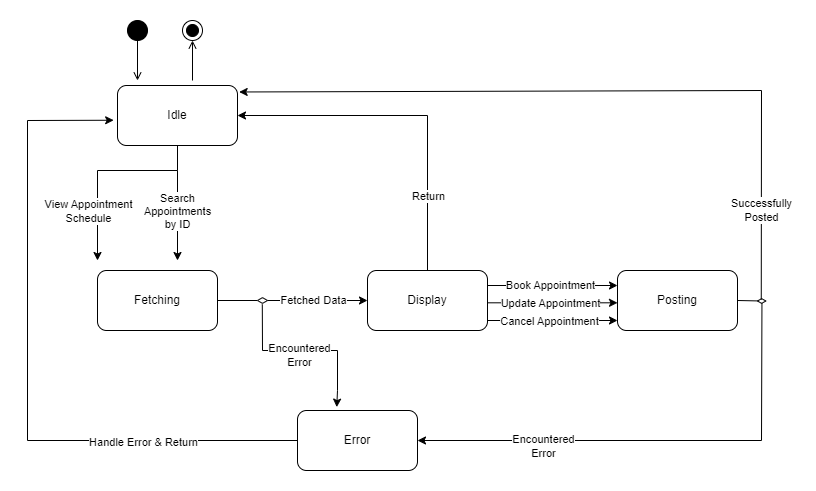

The diagram above was exported from draw.io. Its source (the exported page's mxGraphModel, read from the mxfile embedded in the PNG):
<mxGraphModel dx="1050" dy="541" grid="1" gridSize="10" guides="1" tooltips="1" connect="1" arrows="1" fold="1" page="1" pageScale="1" pageWidth="850" pageHeight="1100" math="0" shadow="0">
  <root>
    <mxCell id="0" />
    <mxCell id="1" parent="0" />
    <mxCell id="hd6El5rDbitvNQEHEM2J-1" value="" style="ellipse;html=1;fillColor=#000000;" parent="1" vertex="1">
      <mxGeometry x="160" y="100" width="20" height="20" as="geometry" />
    </mxCell>
    <mxCell id="hd6El5rDbitvNQEHEM2J-2" value="" style="endArrow=open;html=1;rounded=0;align=center;verticalAlign=top;endFill=0;labelBackgroundColor=none;endSize=6;" parent="1" source="hd6El5rDbitvNQEHEM2J-1" edge="1">
      <mxGeometry relative="1" as="geometry">
        <mxPoint x="170" y="160" as="targetPoint" />
      </mxGeometry>
    </mxCell>
    <mxCell id="hd6El5rDbitvNQEHEM2J-4" value="Idle" style="rounded=1;whiteSpace=wrap;html=1;" parent="1" vertex="1">
      <mxGeometry x="150" y="165" width="120" height="60" as="geometry" />
    </mxCell>
    <mxCell id="hd6El5rDbitvNQEHEM2J-5" value="" style="endArrow=classic;html=1;rounded=0;exitX=0.5;exitY=1;exitDx=0;exitDy=0;" parent="1" source="hd6El5rDbitvNQEHEM2J-4" edge="1">
      <mxGeometry width="50" height="50" relative="1" as="geometry">
        <mxPoint x="209.65999999999997" y="240" as="sourcePoint" />
        <mxPoint x="130" y="340" as="targetPoint" />
        <Array as="points">
          <mxPoint x="210" y="250" />
          <mxPoint x="130" y="250" />
        </Array>
      </mxGeometry>
    </mxCell>
    <mxCell id="hd6El5rDbitvNQEHEM2J-7" value="View Appointment &lt;br&gt;Schedule" style="edgeLabel;html=1;align=center;verticalAlign=middle;resizable=0;points=[];" parent="hd6El5rDbitvNQEHEM2J-5" connectable="0" vertex="1">
      <mxGeometry x="-0.436" y="-1" relative="1" as="geometry">
        <mxPoint x="-60" y="41" as="offset" />
      </mxGeometry>
    </mxCell>
    <mxCell id="hd6El5rDbitvNQEHEM2J-6" value="Fetching" style="rounded=1;whiteSpace=wrap;html=1;" parent="1" vertex="1">
      <mxGeometry x="130" y="350" width="120" height="60" as="geometry" />
    </mxCell>
    <mxCell id="hd6El5rDbitvNQEHEM2J-14" value="" style="endArrow=classic;html=1;rounded=0;" parent="1" edge="1">
      <mxGeometry width="50" height="50" relative="1" as="geometry">
        <mxPoint x="210" y="250" as="sourcePoint" />
        <mxPoint x="210" y="340" as="targetPoint" />
      </mxGeometry>
    </mxCell>
    <mxCell id="hd6El5rDbitvNQEHEM2J-16" value="Search&lt;br style=&quot;border-color: var(--border-color);&quot;&gt;Appointments&lt;br style=&quot;border-color: var(--border-color);&quot;&gt;by ID" style="edgeLabel;html=1;align=center;verticalAlign=middle;resizable=0;points=[];" parent="1" connectable="0" vertex="1">
      <mxGeometry x="209.99758620689647" y="290" as="geometry" />
    </mxCell>
    <mxCell id="hd6El5rDbitvNQEHEM2J-17" value="" style="endArrow=none;html=1;rounded=0;exitX=1;exitY=0.5;exitDx=0;exitDy=0;" parent="1" source="hd6El5rDbitvNQEHEM2J-6" edge="1">
      <mxGeometry width="50" height="50" relative="1" as="geometry">
        <mxPoint x="430" y="290" as="sourcePoint" />
        <mxPoint x="290" y="380" as="targetPoint" />
      </mxGeometry>
    </mxCell>
    <mxCell id="hd6El5rDbitvNQEHEM2J-18" value="" style="html=1;whiteSpace=wrap;aspect=fixed;shape=isoRectangle;" parent="1" vertex="1">
      <mxGeometry x="290" y="377" width="10" height="6" as="geometry" />
    </mxCell>
    <mxCell id="hd6El5rDbitvNQEHEM2J-19" value="" style="endArrow=classic;html=1;rounded=0;" parent="1" edge="1">
      <mxGeometry width="50" height="50" relative="1" as="geometry">
        <mxPoint x="300" y="380" as="sourcePoint" />
        <mxPoint x="400" y="380" as="targetPoint" />
      </mxGeometry>
    </mxCell>
    <mxCell id="hd6El5rDbitvNQEHEM2J-21" value="Fetched Data" style="edgeLabel;html=1;align=center;verticalAlign=middle;resizable=0;points=[];" parent="1" connectable="0" vertex="1">
      <mxGeometry x="346.9975862068965" y="380" as="geometry">
        <mxPoint x="-1" y="-1" as="offset" />
      </mxGeometry>
    </mxCell>
    <mxCell id="hd6El5rDbitvNQEHEM2J-22" value="Display" style="rounded=1;whiteSpace=wrap;html=1;" parent="1" vertex="1">
      <mxGeometry x="400" y="350" width="120" height="60" as="geometry" />
    </mxCell>
    <mxCell id="hd6El5rDbitvNQEHEM2J-23" value="Error" style="rounded=1;whiteSpace=wrap;html=1;" parent="1" vertex="1">
      <mxGeometry x="330" y="490" width="120" height="60" as="geometry" />
    </mxCell>
    <mxCell id="hd6El5rDbitvNQEHEM2J-24" value="" style="endArrow=classic;html=1;rounded=0;exitX=0.479;exitY=1.149;exitDx=0;exitDy=0;exitPerimeter=0;entryX=0.327;entryY=-0.056;entryDx=0;entryDy=0;entryPerimeter=0;" parent="1" source="hd6El5rDbitvNQEHEM2J-18" target="hd6El5rDbitvNQEHEM2J-23" edge="1">
      <mxGeometry width="50" height="50" relative="1" as="geometry">
        <mxPoint x="294" y="385" as="sourcePoint" />
        <mxPoint x="360" y="480" as="targetPoint" />
        <Array as="points">
          <mxPoint x="295" y="430" />
          <mxPoint x="370" y="430" />
          <mxPoint x="370" y="470" />
        </Array>
      </mxGeometry>
    </mxCell>
    <mxCell id="hd6El5rDbitvNQEHEM2J-25" value="Encountered&lt;br&gt;Error" style="edgeLabel;html=1;align=center;verticalAlign=middle;resizable=0;points=[];" parent="1" connectable="0" vertex="1">
      <mxGeometry x="365.9975862068965" y="399" as="geometry">
        <mxPoint x="-34" y="35" as="offset" />
      </mxGeometry>
    </mxCell>
    <mxCell id="hd6El5rDbitvNQEHEM2J-26" value="" style="endArrow=classic;html=1;rounded=0;exitX=1;exitY=0.25;exitDx=0;exitDy=0;" parent="1" source="hd6El5rDbitvNQEHEM2J-22" edge="1">
      <mxGeometry width="50" height="50" relative="1" as="geometry">
        <mxPoint x="430" y="360" as="sourcePoint" />
        <mxPoint x="650" y="365" as="targetPoint" />
      </mxGeometry>
    </mxCell>
    <mxCell id="hd6El5rDbitvNQEHEM2J-27" value="Book Appointment" style="edgeLabel;html=1;align=center;verticalAlign=middle;resizable=0;points=[];" parent="1" connectable="0" vertex="1">
      <mxGeometry x="616.9975862068965" y="329" as="geometry">
        <mxPoint x="-34" y="35" as="offset" />
      </mxGeometry>
    </mxCell>
    <mxCell id="hd6El5rDbitvNQEHEM2J-28" value="" style="endArrow=classic;html=1;rounded=0;exitX=1;exitY=0.5;exitDx=0;exitDy=0;" parent="1" edge="1">
      <mxGeometry width="50" height="50" relative="1" as="geometry">
        <mxPoint x="519.9999999999998" y="382.31" as="sourcePoint" />
        <mxPoint x="650" y="382.31" as="targetPoint" />
      </mxGeometry>
    </mxCell>
    <mxCell id="hd6El5rDbitvNQEHEM2J-29" value="Update Appointment" style="edgeLabel;html=1;align=center;verticalAlign=middle;resizable=0;points=[];" parent="1" connectable="0" vertex="1">
      <mxGeometry x="616.9975862068965" y="347.31" as="geometry">
        <mxPoint x="-34" y="35" as="offset" />
      </mxGeometry>
    </mxCell>
    <mxCell id="hd6El5rDbitvNQEHEM2J-30" value="" style="endArrow=classic;html=1;rounded=0;exitX=1;exitY=0.75;exitDx=0;exitDy=0;" parent="1" edge="1">
      <mxGeometry width="50" height="50" relative="1" as="geometry">
        <mxPoint x="520.0000000000002" y="400" as="sourcePoint" />
        <mxPoint x="650" y="400" as="targetPoint" />
      </mxGeometry>
    </mxCell>
    <mxCell id="hd6El5rDbitvNQEHEM2J-31" value="Cancel Appointment" style="edgeLabel;html=1;align=center;verticalAlign=middle;resizable=0;points=[];" parent="1" connectable="0" vertex="1">
      <mxGeometry x="615.9975862068965" y="365.31" as="geometry">
        <mxPoint x="-34" y="35" as="offset" />
      </mxGeometry>
    </mxCell>
    <mxCell id="hd6El5rDbitvNQEHEM2J-32" value="Posting" style="rounded=1;whiteSpace=wrap;html=1;" parent="1" vertex="1">
      <mxGeometry x="650" y="350" width="120" height="60" as="geometry" />
    </mxCell>
    <mxCell id="hd6El5rDbitvNQEHEM2J-33" value="" style="endArrow=none;html=1;rounded=0;exitX=1;exitY=0.5;exitDx=0;exitDy=0;" parent="1" source="hd6El5rDbitvNQEHEM2J-32" target="hd6El5rDbitvNQEHEM2J-34" edge="1">
      <mxGeometry width="50" height="50" relative="1" as="geometry">
        <mxPoint x="430" y="410" as="sourcePoint" />
        <mxPoint x="790" y="380" as="targetPoint" />
      </mxGeometry>
    </mxCell>
    <mxCell id="hd6El5rDbitvNQEHEM2J-34" value="" style="html=1;whiteSpace=wrap;aspect=fixed;shape=isoRectangle;" parent="1" vertex="1">
      <mxGeometry x="790" y="378" width="8.33" height="5" as="geometry" />
    </mxCell>
    <mxCell id="hd6El5rDbitvNQEHEM2J-35" value="" style="endArrow=classic;html=1;rounded=0;exitX=0.534;exitY=0.903;exitDx=0;exitDy=0;exitPerimeter=0;entryX=1;entryY=0.5;entryDx=0;entryDy=0;" parent="1" source="hd6El5rDbitvNQEHEM2J-34" target="hd6El5rDbitvNQEHEM2J-23" edge="1">
      <mxGeometry width="50" height="50" relative="1" as="geometry">
        <mxPoint x="430" y="410" as="sourcePoint" />
        <mxPoint x="794" y="530" as="targetPoint" />
        <Array as="points">
          <mxPoint x="794" y="520" />
        </Array>
      </mxGeometry>
    </mxCell>
    <mxCell id="hd6El5rDbitvNQEHEM2J-36" value="Encountered&lt;br&gt;Error" style="edgeLabel;html=1;align=center;verticalAlign=middle;resizable=0;points=[];" parent="1" connectable="0" vertex="1">
      <mxGeometry x="609.9975862068965" y="490" as="geometry">
        <mxPoint x="-34" y="35" as="offset" />
      </mxGeometry>
    </mxCell>
    <mxCell id="hd6El5rDbitvNQEHEM2J-37" value="" style="endArrow=classic;html=1;rounded=0;exitX=0.5;exitY=0;exitDx=0;exitDy=0;entryX=1;entryY=0.5;entryDx=0;entryDy=0;" parent="1" source="hd6El5rDbitvNQEHEM2J-22" target="hd6El5rDbitvNQEHEM2J-4" edge="1">
      <mxGeometry width="50" height="50" relative="1" as="geometry">
        <mxPoint x="450" y="347.31" as="sourcePoint" />
        <mxPoint x="500" y="297.31" as="targetPoint" />
        <Array as="points">
          <mxPoint x="460" y="195" />
        </Array>
      </mxGeometry>
    </mxCell>
    <mxCell id="hd6El5rDbitvNQEHEM2J-38" value="Return" style="edgeLabel;html=1;align=center;verticalAlign=middle;resizable=0;points=[];" parent="1" connectable="0" vertex="1">
      <mxGeometry x="333.9975862068965" y="420" as="geometry">
        <mxPoint x="127" y="-145" as="offset" />
      </mxGeometry>
    </mxCell>
    <mxCell id="hd6El5rDbitvNQEHEM2J-40" value="" style="endArrow=classic;html=1;rounded=0;exitX=0.451;exitY=0.214;exitDx=0;exitDy=0;exitPerimeter=0;entryX=1.014;entryY=0.108;entryDx=0;entryDy=0;entryPerimeter=0;" parent="1" source="hd6El5rDbitvNQEHEM2J-34" target="hd6El5rDbitvNQEHEM2J-4" edge="1">
      <mxGeometry width="50" height="50" relative="1" as="geometry">
        <mxPoint x="430" y="340" as="sourcePoint" />
        <mxPoint x="280" y="170" as="targetPoint" />
        <Array as="points">
          <mxPoint x="794" y="170" />
        </Array>
      </mxGeometry>
    </mxCell>
    <mxCell id="hd6El5rDbitvNQEHEM2J-41" value="" style="endArrow=classic;html=1;rounded=0;exitX=0;exitY=0.5;exitDx=0;exitDy=0;entryX=-0.032;entryY=0.579;entryDx=0;entryDy=0;entryPerimeter=0;" parent="1" source="hd6El5rDbitvNQEHEM2J-23" target="hd6El5rDbitvNQEHEM2J-4" edge="1">
      <mxGeometry width="50" height="50" relative="1" as="geometry">
        <mxPoint x="430" y="340" as="sourcePoint" />
        <mxPoint x="60" y="170" as="targetPoint" />
        <Array as="points">
          <mxPoint x="60" y="520" />
          <mxPoint x="60" y="200" />
        </Array>
      </mxGeometry>
    </mxCell>
    <mxCell id="hd6El5rDbitvNQEHEM2J-42" value="Handle Error &amp;amp; Return" style="edgeLabel;html=1;align=center;verticalAlign=middle;resizable=0;points=[];" parent="1" connectable="0" vertex="1">
      <mxGeometry x="209.99758620689647" y="486" as="geometry">
        <mxPoint x="-34" y="35" as="offset" />
      </mxGeometry>
    </mxCell>
    <mxCell id="hd6El5rDbitvNQEHEM2J-43" value="Successfully &lt;br&gt;Posted" style="edgeLabel;html=1;align=center;verticalAlign=middle;resizable=0;points=[];" parent="1" connectable="0" vertex="1">
      <mxGeometry x="827.9975862068965" y="254" as="geometry">
        <mxPoint x="-34" y="35" as="offset" />
      </mxGeometry>
    </mxCell>
    <mxCell id="hd6El5rDbitvNQEHEM2J-45" value="" style="endArrow=open;html=1;rounded=0;align=center;verticalAlign=top;endFill=0;labelBackgroundColor=none;endSize=6;" parent="1" edge="1">
      <mxGeometry relative="1" as="geometry">
        <mxPoint x="225" y="120" as="targetPoint" />
        <mxPoint x="225" y="160" as="sourcePoint" />
      </mxGeometry>
    </mxCell>
    <mxCell id="hd6El5rDbitvNQEHEM2J-49" value="" style="ellipse;html=1;shape=endState;fillColor=strokeColor;" parent="1" vertex="1">
      <mxGeometry x="215" y="100" width="20" height="20" as="geometry" />
    </mxCell>
  </root>
</mxGraphModel>